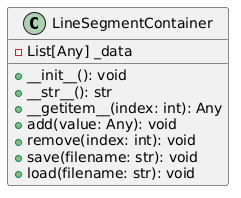

The diagram above was rendered by PlantUML. Its source (embedded in the PNG):
@startuml
class LineSegmentContainer {
    - List[Any] _data
    + __init__(): void
    + __str__(): str
    + __getitem__(index: int): Any
    + add(value: Any): void
    + remove(index: int): void
    + save(filename: str): void
    + load(filename: str): void
}
@enduml